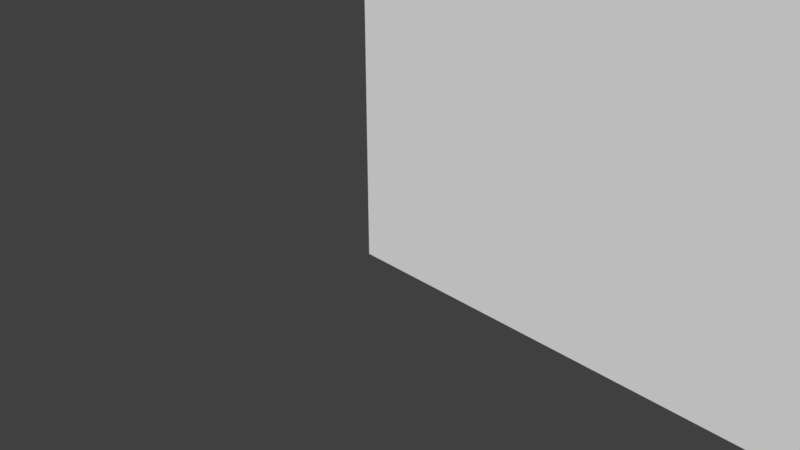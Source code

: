 # Source: menu.blend  (saved by Blender 2.78.0; exported with 4.5.12 LTS)
import bpy
from mathutils import Matrix  # noqa: F401  (used for matrix-valued properties, if any)

bpy.ops.wm.read_factory_settings(use_empty=True)
scene = bpy.context.scene
scene.name = 'Scene'

# ---- collections
col_collection_1 = bpy.data.collections.new('Collection 1'); scene.collection.children.link(col_collection_1)

# ---- world
world_world = bpy.data.worlds.new('World'); scene.world = world_world
world_world.color = (0.05088, 0.05088, 0.05088)
world_world.use_sun_shadow = False
world_world.sun_shadow_jitter_overblur = 0.0
world_world.cycles.sampling_method = 'MANUAL'

# ---- cameras
cam_camera = bpy.data.cameras.new('Camera')
cam_camera.clip_end = 100.0
cam_camera.lens = 35.0
cam_camera.sensor_width = 32.0
cam_camera.sensor_height = 18.0
cam_camera.ortho_scale = 7.314
cam_camera.dof.focus_distance = 0.0
cam_camera.dof.aperture_fstop = 128.0

# ---- meshes
me_plane = bpy.data.meshes.new('Plane')
me_plane.from_pydata([(0.0, 0.0, 2.842e-14), (2.0, 0.0, 2.842e-14), (0.0, 2.0, 2.842e-14), (2.0, 2.0, 2.842e-14)], [], [(0, 1, 3, 2)])
_uv = me_plane.uv_layers.new(name='UVMap')
_uv.uv.foreach_set('vector', [0.0001, 9.998e-05, 0.9999, 9.998e-05, 0.9999, 0.9999, 9.998e-05, 0.9999])
me_plane.use_remesh_preserve_volume = False
me_plane.use_remesh_preserve_attributes = False
me_plane.use_mirror_vertex_groups = False
me_plane.update()

# ---- objects
ob_plane = bpy.data.objects.new('Plane', me_plane)
ob_camera = bpy.data.objects.new('Camera', cam_camera)

# ---- transforms, parenting, visibility, modifiers, constraints
ob_plane.location = (0.0, 0.0, 0.0)
ob_plane.rotation_euler = (1.571, -0.0, 0.0)
ob_plane.scale = (11.56, 6.504, 0.7227)
ob_plane.lineart.crease_threshold = 0.0
ob_camera.location = (7.481, -6.508, 5.344)
ob_camera.rotation_euler = (1.109, 0.0, 0.8149)
ob_camera.lock_rotations_4d = False
ob_camera.empty_display_type = 'ARROWS'
ob_camera.color = (0.0, 0.0, 0.0, 0.0)
ob_camera.display_type = 'WIRE'
ob_camera.lineart.crease_threshold = 0.0

# ---- collection membership
col_collection_1.objects.link(ob_plane)
col_collection_1.objects.link(ob_camera)

# ---- scene / render settings (as saved in the file)
scene.camera = ob_camera
scene.frame_start = 1; scene.frame_end = 250; scene.frame_set(1)
scene.render.engine = 'BLENDER_EEVEE_NEXT'
scene.render.resolution_percentage = 50
scene.render.dither_intensity = 0.0
scene.cycles.use_denoising = False
scene.cycles.samples = 128
scene.cycles.sampling_pattern = 'TABULATED_SOBOL'
scene.cycles.light_sampling_threshold = 0.0
scene.cycles.use_adaptive_sampling = False
scene.cycles.use_light_tree = False
scene.cycles.blur_glossy = 0.0
scene.cycles.sample_clamp_indirect = 0.0
scene.view_settings.view_transform = 'Standard'
bpy.context.view_layer.update()

# ---- added for rendering (the .blend has no usable light): sun
light_auto_sun = bpy.data.lights.new('AutoSun', 'SUN')
light_auto_sun.energy = 3.0
light_auto_sun.angle = 0.0523599
ob_auto_sun = bpy.data.objects.new('AutoSun', light_auto_sun)
scene.collection.objects.link(ob_auto_sun)
ob_auto_sun.rotation_euler = (0.872665, 0.174533, 0.523599)
bpy.context.view_layer.update()
